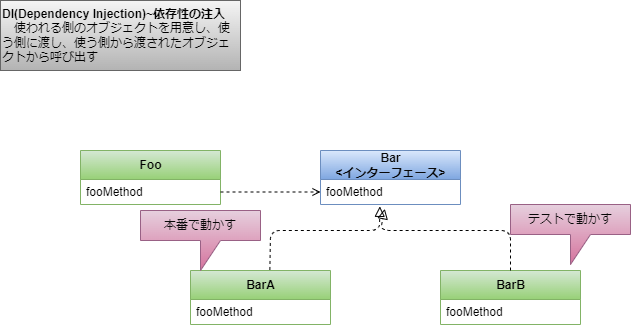

The diagram above was exported from draw.io. Its source (the exported page's mxGraphModel, read from the mxfile embedded in the PNG):
<mxGraphModel dx="776" dy="613" grid="1" gridSize="10" guides="1" tooltips="1" connect="1" arrows="1" fold="1" page="1" pageScale="1" pageWidth="1169" pageHeight="827" math="0" shadow="0">
  <root>
    <mxCell id="0" />
    <mxCell id="1" parent="0" />
    <mxCell id="2" value="Foo" style="swimlane;fontStyle=1;align=center;verticalAlign=middle;childLayout=stackLayout;horizontal=1;startSize=29;horizontalStack=0;resizeParent=1;resizeParentMax=0;resizeLast=0;collapsible=0;marginBottom=0;html=1;fillColor=#d5e8d4;gradientColor=#97d077;strokeColor=#82b366;fontColor=#000000;" vertex="1" parent="1">
      <mxGeometry x="120" y="160" width="140" height="54" as="geometry" />
    </mxCell>
    <mxCell id="4" value="fooMethod" style="text;html=1;strokeColor=none;fillColor=none;align=left;verticalAlign=middle;spacingLeft=4;spacingRight=4;overflow=hidden;rotatable=0;points=[[0,0.5],[1,0.5]];portConstraint=eastwest;" vertex="1" parent="2">
      <mxGeometry y="29" width="140" height="25" as="geometry" />
    </mxCell>
    <mxCell id="5" value="Bar&lt;br&gt;&amp;lt;インターフェース&amp;gt;" style="swimlane;fontStyle=1;align=center;verticalAlign=middle;childLayout=stackLayout;horizontal=1;startSize=29;horizontalStack=0;resizeParent=1;resizeParentMax=0;resizeLast=0;collapsible=0;marginBottom=0;html=1;fillColor=#dae8fc;gradientColor=#7ea6e0;strokeColor=#6c8ebf;fontColor=#080808;" vertex="1" parent="1">
      <mxGeometry x="360" y="160" width="140" height="54" as="geometry" />
    </mxCell>
    <mxCell id="6" value="fooMethod" style="text;html=1;strokeColor=none;fillColor=none;align=left;verticalAlign=middle;spacingLeft=4;spacingRight=4;overflow=hidden;rotatable=0;points=[[0,0.5],[1,0.5]];portConstraint=eastwest;" vertex="1" parent="5">
      <mxGeometry y="29" width="140" height="25" as="geometry" />
    </mxCell>
    <mxCell id="8" value="" style="html=1;verticalAlign=bottom;labelBackgroundColor=none;endArrow=open;endFill=0;dashed=1;fontColor=#080808;exitX=1;exitY=0.5;exitDx=0;exitDy=0;entryX=0;entryY=0.5;entryDx=0;entryDy=0;" edge="1" parent="1" source="4" target="6">
      <mxGeometry width="160" relative="1" as="geometry">
        <mxPoint x="320" y="320" as="sourcePoint" />
        <mxPoint x="480" y="320" as="targetPoint" />
      </mxGeometry>
    </mxCell>
    <mxCell id="9" value="" style="endArrow=block;startArrow=none;endFill=0;startFill=0;endSize=8;html=1;verticalAlign=bottom;dashed=1;labelBackgroundColor=none;fontColor=#080808;entryX=0.424;entryY=1.074;entryDx=0;entryDy=0;entryPerimeter=0;exitX=0.567;exitY=-0.01;exitDx=0;exitDy=0;exitPerimeter=0;" edge="1" parent="1" source="10" target="6">
      <mxGeometry width="160" relative="1" as="geometry">
        <mxPoint x="320" y="320" as="sourcePoint" />
        <mxPoint x="480" y="320" as="targetPoint" />
        <Array as="points">
          <mxPoint x="310" y="240" />
          <mxPoint x="419" y="240" />
        </Array>
      </mxGeometry>
    </mxCell>
    <mxCell id="10" value="BarA" style="swimlane;fontStyle=1;align=center;verticalAlign=middle;childLayout=stackLayout;horizontal=1;startSize=29;horizontalStack=0;resizeParent=1;resizeParentMax=0;resizeLast=0;collapsible=0;marginBottom=0;html=1;fillColor=#d5e8d4;gradientColor=#97d077;strokeColor=#82b366;fontColor=#000000;" vertex="1" parent="1">
      <mxGeometry x="230" y="280" width="140" height="54" as="geometry" />
    </mxCell>
    <mxCell id="11" value="fooMethod" style="text;html=1;strokeColor=none;fillColor=none;align=left;verticalAlign=middle;spacingLeft=4;spacingRight=4;overflow=hidden;rotatable=0;points=[[0,0.5],[1,0.5]];portConstraint=eastwest;" vertex="1" parent="10">
      <mxGeometry y="29" width="140" height="25" as="geometry" />
    </mxCell>
    <mxCell id="12" value="BarB" style="swimlane;fontStyle=1;align=center;verticalAlign=middle;childLayout=stackLayout;horizontal=1;startSize=29;horizontalStack=0;resizeParent=1;resizeParentMax=0;resizeLast=0;collapsible=0;marginBottom=0;html=1;fillColor=#d5e8d4;gradientColor=#97d077;strokeColor=#82b366;fontColor=#000000;" vertex="1" parent="1">
      <mxGeometry x="480" y="280" width="140" height="54" as="geometry" />
    </mxCell>
    <mxCell id="13" value="fooMethod" style="text;html=1;strokeColor=none;fillColor=none;align=left;verticalAlign=middle;spacingLeft=4;spacingRight=4;overflow=hidden;rotatable=0;points=[[0,0.5],[1,0.5]];portConstraint=eastwest;" vertex="1" parent="12">
      <mxGeometry y="29" width="140" height="25" as="geometry" />
    </mxCell>
    <mxCell id="14" value="" style="endArrow=block;startArrow=none;endFill=0;startFill=0;endSize=8;html=1;verticalAlign=bottom;dashed=1;labelBackgroundColor=none;fontColor=#080808;entryX=0.459;entryY=1.17;entryDx=0;entryDy=0;entryPerimeter=0;exitX=0.5;exitY=0;exitDx=0;exitDy=0;" edge="1" parent="1" source="12" target="6">
      <mxGeometry width="160" relative="1" as="geometry">
        <mxPoint x="369.3800000000001" y="289.46000000000004" as="sourcePoint" />
        <mxPoint x="429.3599999999999" y="225.85000000000002" as="targetPoint" />
        <Array as="points">
          <mxPoint x="550" y="240" />
          <mxPoint x="420" y="240" />
        </Array>
      </mxGeometry>
    </mxCell>
    <mxCell id="15" value="&lt;b&gt;DI(Dependency Injection)~依存性の注入&lt;br&gt;　&lt;/b&gt;使われる側のオブジェクトを用意し、使う側に渡し、使う側から渡されたオブジェクトから呼び出す" style="rounded=0;whiteSpace=wrap;html=1;fillColor=#f5f5f5;gradientColor=#b3b3b3;strokeColor=#666666;align=left;fontColor=#000000;verticalAlign=top;" vertex="1" parent="1">
      <mxGeometry x="40" y="10" width="240" height="70" as="geometry" />
    </mxCell>
    <mxCell id="16" value="本番で動かす" style="shape=callout;whiteSpace=wrap;html=1;perimeter=calloutPerimeter;fillColor=#e6d0de;gradientColor=#d5739d;strokeColor=#996185;fontColor=#080808;" vertex="1" parent="1">
      <mxGeometry x="180" y="220" width="120" height="60" as="geometry" />
    </mxCell>
    <mxCell id="17" value="テストで動かす" style="shape=callout;whiteSpace=wrap;html=1;perimeter=calloutPerimeter;fillColor=#e6d0de;gradientColor=#d5739d;strokeColor=#996185;fontColor=#080808;" vertex="1" parent="1">
      <mxGeometry x="550" y="214" width="120" height="60" as="geometry" />
    </mxCell>
  </root>
</mxGraphModel>